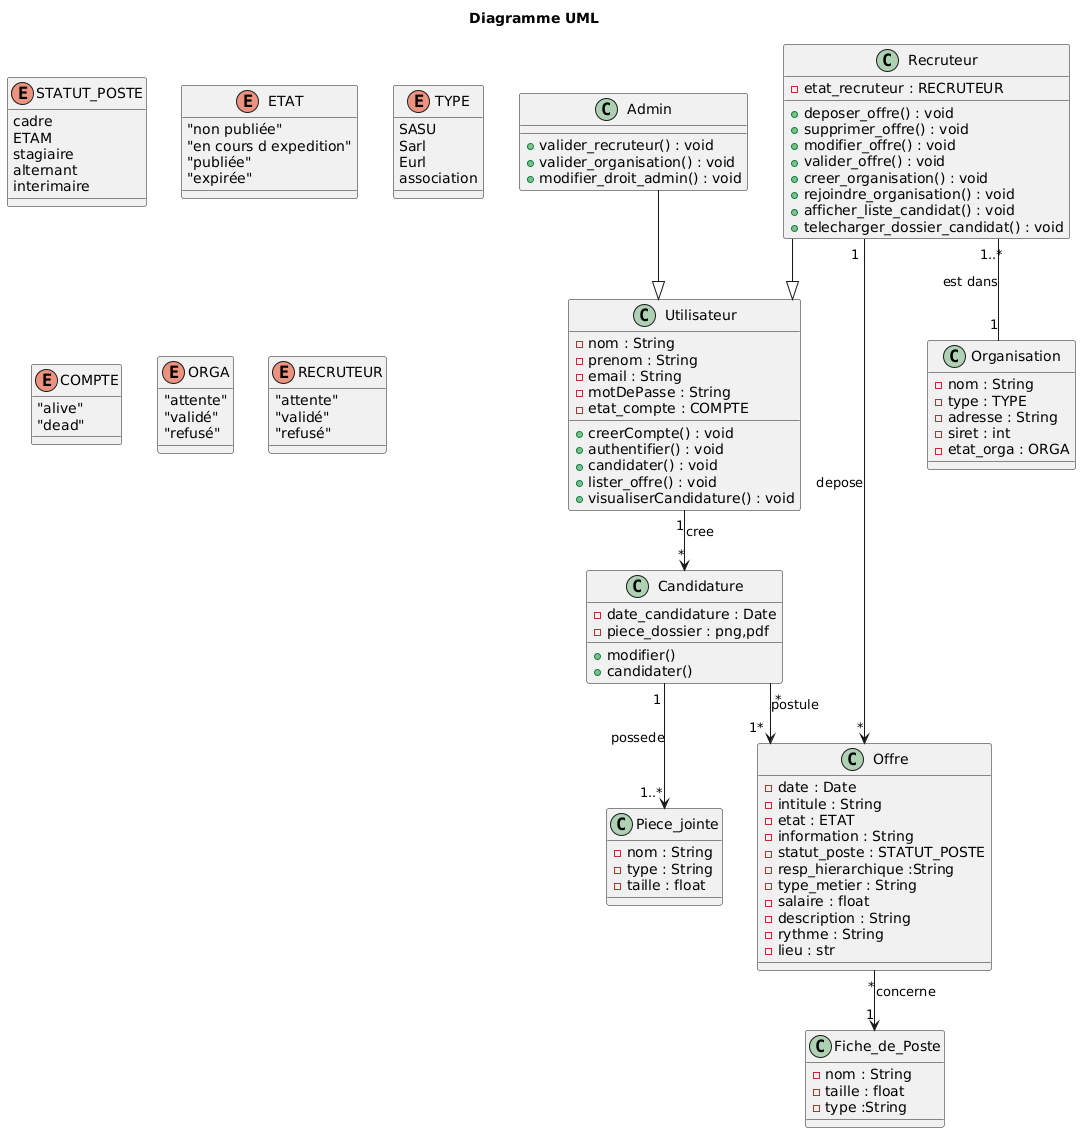

The diagram above was rendered by PlantUML. Its source (embedded in the PNG):
@startuml
' Optionnel : titre du diagramme
title Diagramme UML

skinparam {
    linetype polyline
    linetype ortho
    }
    
' Déclaration des énumérations
enum STATUT_POSTE {
  cadre
  ETAM
  stagiaire
  alternant
  interimaire
}

enum ETAT {
  "non publiée"
  "en cours d expedition"
  "publiée"
  "expirée"
}

enum TYPE {
  SASU
  Sarl
  Eurl
  association
}

enum COMPTE {
  "alive"
  "dead"
}

enum ORGA {
  "attente"
  "validé"
  "refusé"
}

enum RECRUTEUR {
  "attente"
  "validé"
  "refusé"
}

' Déclaration des classes
class Utilisateur {
  - nom : String
  - prenom : String
  - email : String
  - motDePasse : String
  - etat_compte : COMPTE
  
  + creerCompte() : void
  + authentifier() : void
  + candidater() : void
  + lister_offre() : void
  + visualiserCandidature() : void
}

class Admin {
  + valider_recruteur() : void
  + valider_organisation() : void
  + modifier_droit_admin() : void
}

class Recruteur {
  - etat_recruteur : RECRUTEUR
  + deposer_offre() : void
  + supprimer_offre() : void
  + modifier_offre() : void
  + valider_offre() : void
  + creer_organisation() : void
  + rejoindre_organisation() : void
  + afficher_liste_candidat() : void
  + telecharger_dossier_candidat() : void
}

class Offre {
  - date : Date
  - intitule : String
  - etat : ETAT
  - information : String
  - statut_poste : STATUT_POSTE
  - resp_hierarchique :String
  - type_metier : String
  - salaire : float
  - description : String
  - rythme : String
  - lieu : str
}

class Fiche_de_Poste {
  - nom : String
  - taille : float
  - type :String
  
}

class Piece_jointe {
  - nom : String
  - type : String
  - taille : float
}

class Organisation {
  - nom : String
  - type : TYPE
  - adresse : String
  - siret : int
  - etat_orga : ORGA
}

class Candidature {
  - date_candidature : Date
  - piece_dossier : png,pdf
  + modifier()
  + candidater()
}

' Héritages
Admin --|> Utilisateur
Recruteur --|> Utilisateur

' Associations principales (cardinalités à adapter si besoin)
Utilisateur "1" --> "*" Candidature : cree
Candidature "1" --> "1..*" Piece_jointe : possede
Candidature "*" --> "1*" Offre : postule

Recruteur "1" --> "*" Offre : depose
Offre "*" --> "1" Fiche_de_Poste : concerne

' Un recruteur peut être rattaché à une organisation
Recruteur "1..*" -- "1" Organisation : est dans
@enduml